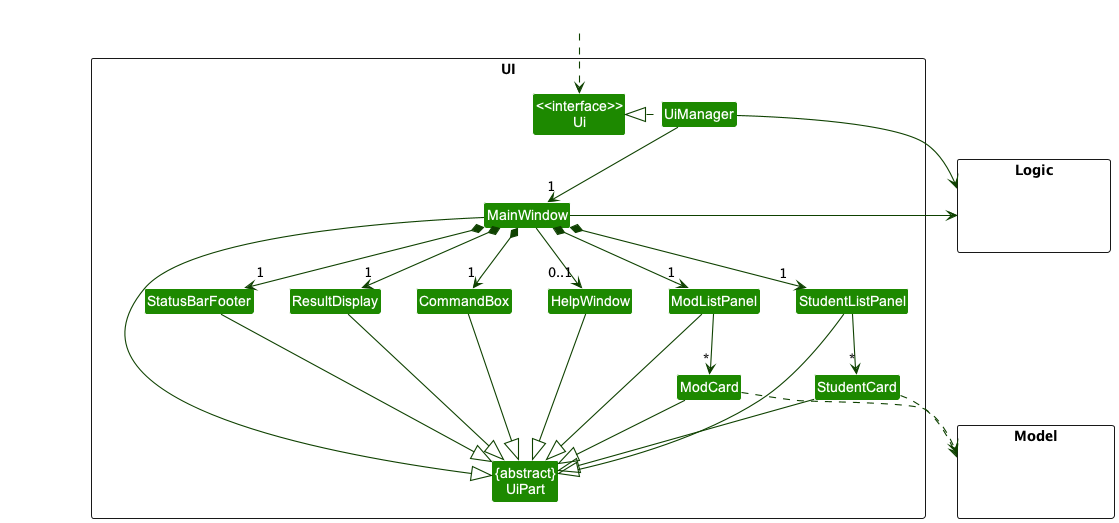

The diagram above was rendered by PlantUML. Its source (embedded in the PNG):
@startuml
!include style.puml
skinparam arrowThickness 1.1
skinparam arrowColor UI_COLOR_T4
skinparam classBackgroundColor UI_COLOR

package UI <<Rectangle>>{
Class "<<interface>>\nUi" as Ui
Class "{abstract}\nUiPart" as UiPart
Class UiManager
Class MainWindow
Class HelpWindow
Class ResultDisplay
Class StudentListPanel
Class StudentCard
Class ModListPanel
Class ModCard
Class StatusBarFooter
Class CommandBox
}

package Model <<Rectangle>> {
Class HiddenModel #FFFFFF
}

package Logic <<Rectangle>> {
Class HiddenLogic #FFFFFF
}

Class HiddenOutside #FFFFFF
HiddenOutside ..> Ui

UiManager .left.|> Ui
UiManager -down-> "1" MainWindow
MainWindow *-down->  "1" CommandBox
MainWindow *-down-> "1" ResultDisplay
MainWindow *-down-> "1" StudentListPanel
MainWindow *-down-> "1" ModListPanel
MainWindow *-down-> "1" StatusBarFooter
MainWindow --> "0..1" HelpWindow

StudentListPanel -down-> "*" StudentCard
ModListPanel -down-> "*" ModCard

MainWindow -left-|> UiPart

ResultDisplay --|> UiPart
CommandBox --|> UiPart
StudentListPanel --|> UiPart
ModListPanel --|> UiPart
StudentCard --|> UiPart
ModCard --|> UiPart
StatusBarFooter --|> UiPart
HelpWindow --|> UiPart

StudentCard ..> Model
ModCard ..> Model
UiManager -right-> Logic
MainWindow -left-> Logic

StudentListPanel -[hidden]left- HelpWindow
ModListPanel -[hidden]left- HelpWindow
HelpWindow -[hidden]left- CommandBox
CommandBox -[hidden]left- ResultDisplay
ResultDisplay -[hidden]left- StatusBarFooter

MainWindow -[hidden]-|> UiPart
@enduml